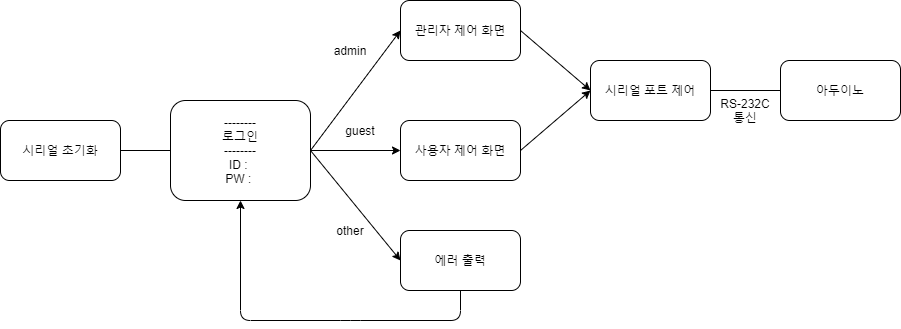

The diagram above was exported from draw.io. Its source (the exported page's mxGraphModel, read from the mxfile embedded in the PNG):
<mxGraphModel dx="2249" dy="794" grid="1" gridSize="10" guides="1" tooltips="1" connect="1" arrows="1" fold="1" page="1" pageScale="1" pageWidth="827" pageHeight="1169" math="0" shadow="0">
  <root>
    <mxCell id="0" />
    <mxCell id="1" parent="0" />
    <mxCell id="mLxkHjHljLdPVGlbONCt-1" value="--------&lt;br&gt;로그인&lt;br&gt;--------&lt;br&gt;ID :&amp;nbsp;&lt;br&gt;PW :&amp;nbsp;" style="rounded=1;whiteSpace=wrap;html=1;" vertex="1" parent="1">
      <mxGeometry x="60" y="380" width="140" height="100" as="geometry" />
    </mxCell>
    <mxCell id="mLxkHjHljLdPVGlbONCt-2" value="관리자 제어 화면" style="rounded=1;whiteSpace=wrap;html=1;" vertex="1" parent="1">
      <mxGeometry x="290" y="280" width="120" height="60" as="geometry" />
    </mxCell>
    <mxCell id="mLxkHjHljLdPVGlbONCt-3" value="에러 출력" style="rounded=1;whiteSpace=wrap;html=1;" vertex="1" parent="1">
      <mxGeometry x="290" y="510" width="120" height="60" as="geometry" />
    </mxCell>
    <mxCell id="mLxkHjHljLdPVGlbONCt-4" value="사용자 제어 화면" style="rounded=1;whiteSpace=wrap;html=1;" vertex="1" parent="1">
      <mxGeometry x="290" y="400" width="120" height="60" as="geometry" />
    </mxCell>
    <mxCell id="mLxkHjHljLdPVGlbONCt-5" value="" style="endArrow=classic;html=1;exitX=1;exitY=0.5;exitDx=0;exitDy=0;entryX=0;entryY=0.5;entryDx=0;entryDy=0;" edge="1" parent="1" source="mLxkHjHljLdPVGlbONCt-1" target="mLxkHjHljLdPVGlbONCt-2">
      <mxGeometry width="50" height="50" relative="1" as="geometry">
        <mxPoint x="210" y="410" as="sourcePoint" />
        <mxPoint x="260" y="360" as="targetPoint" />
      </mxGeometry>
    </mxCell>
    <mxCell id="mLxkHjHljLdPVGlbONCt-6" value="" style="endArrow=classic;html=1;exitX=1;exitY=0.5;exitDx=0;exitDy=0;entryX=0;entryY=0.5;entryDx=0;entryDy=0;" edge="1" parent="1" source="mLxkHjHljLdPVGlbONCt-1" target="mLxkHjHljLdPVGlbONCt-4">
      <mxGeometry width="50" height="50" relative="1" as="geometry">
        <mxPoint x="240" y="470" as="sourcePoint" />
        <mxPoint x="290" y="420" as="targetPoint" />
      </mxGeometry>
    </mxCell>
    <mxCell id="mLxkHjHljLdPVGlbONCt-7" value="" style="endArrow=classic;html=1;entryX=0;entryY=0.5;entryDx=0;entryDy=0;exitX=1;exitY=0.5;exitDx=0;exitDy=0;" edge="1" parent="1" source="mLxkHjHljLdPVGlbONCt-1" target="mLxkHjHljLdPVGlbONCt-3">
      <mxGeometry width="50" height="50" relative="1" as="geometry">
        <mxPoint x="200" y="430" as="sourcePoint" />
        <mxPoint x="280" y="500" as="targetPoint" />
      </mxGeometry>
    </mxCell>
    <mxCell id="mLxkHjHljLdPVGlbONCt-8" value="admin" style="text;html=1;strokeColor=none;fillColor=none;align=center;verticalAlign=middle;whiteSpace=wrap;rounded=0;" vertex="1" parent="1">
      <mxGeometry x="220" y="320" width="40" height="20" as="geometry" />
    </mxCell>
    <mxCell id="mLxkHjHljLdPVGlbONCt-9" value="guest" style="text;html=1;strokeColor=none;fillColor=none;align=center;verticalAlign=middle;whiteSpace=wrap;rounded=0;" vertex="1" parent="1">
      <mxGeometry x="230" y="400" width="40" height="20" as="geometry" />
    </mxCell>
    <mxCell id="mLxkHjHljLdPVGlbONCt-10" value="other" style="text;html=1;strokeColor=none;fillColor=none;align=center;verticalAlign=middle;whiteSpace=wrap;rounded=0;" vertex="1" parent="1">
      <mxGeometry x="220" y="500" width="40" height="20" as="geometry" />
    </mxCell>
    <mxCell id="mLxkHjHljLdPVGlbONCt-11" value="시리얼 포트 제어" style="rounded=1;whiteSpace=wrap;html=1;" vertex="1" parent="1">
      <mxGeometry x="480" y="340" width="120" height="60" as="geometry" />
    </mxCell>
    <mxCell id="mLxkHjHljLdPVGlbONCt-12" value="" style="endArrow=classic;html=1;exitX=1;exitY=0.5;exitDx=0;exitDy=0;entryX=0;entryY=0.5;entryDx=0;entryDy=0;" edge="1" parent="1" source="mLxkHjHljLdPVGlbONCt-2" target="mLxkHjHljLdPVGlbONCt-11">
      <mxGeometry width="50" height="50" relative="1" as="geometry">
        <mxPoint x="420" y="400" as="sourcePoint" />
        <mxPoint x="470" y="360" as="targetPoint" />
      </mxGeometry>
    </mxCell>
    <mxCell id="mLxkHjHljLdPVGlbONCt-13" value="" style="endArrow=classic;html=1;exitX=1;exitY=0.5;exitDx=0;exitDy=0;entryX=0;entryY=0.5;entryDx=0;entryDy=0;" edge="1" parent="1" source="mLxkHjHljLdPVGlbONCt-4" target="mLxkHjHljLdPVGlbONCt-11">
      <mxGeometry width="50" height="50" relative="1" as="geometry">
        <mxPoint x="520" y="450" as="sourcePoint" />
        <mxPoint x="580" y="480" as="targetPoint" />
      </mxGeometry>
    </mxCell>
    <mxCell id="mLxkHjHljLdPVGlbONCt-14" value="아두이노" style="rounded=1;whiteSpace=wrap;html=1;" vertex="1" parent="1">
      <mxGeometry x="670" y="340" width="120" height="60" as="geometry" />
    </mxCell>
    <mxCell id="mLxkHjHljLdPVGlbONCt-15" value="" style="endArrow=none;html=1;exitX=1;exitY=0.5;exitDx=0;exitDy=0;entryX=0;entryY=0.5;entryDx=0;entryDy=0;" edge="1" parent="1" source="mLxkHjHljLdPVGlbONCt-11" target="mLxkHjHljLdPVGlbONCt-14">
      <mxGeometry width="50" height="50" relative="1" as="geometry">
        <mxPoint x="640" y="570" as="sourcePoint" />
        <mxPoint x="690" y="520" as="targetPoint" />
      </mxGeometry>
    </mxCell>
    <mxCell id="mLxkHjHljLdPVGlbONCt-16" value="RS-232C&lt;br&gt;통신" style="text;html=1;strokeColor=none;fillColor=none;align=center;verticalAlign=middle;whiteSpace=wrap;rounded=0;" vertex="1" parent="1">
      <mxGeometry x="600" y="380" width="70" height="20" as="geometry" />
    </mxCell>
    <mxCell id="mLxkHjHljLdPVGlbONCt-17" value="" style="endArrow=classic;html=1;exitX=0.5;exitY=1;exitDx=0;exitDy=0;entryX=0.5;entryY=1;entryDx=0;entryDy=0;" edge="1" parent="1" source="mLxkHjHljLdPVGlbONCt-3" target="mLxkHjHljLdPVGlbONCt-1">
      <mxGeometry width="50" height="50" relative="1" as="geometry">
        <mxPoint x="190" y="630" as="sourcePoint" />
        <mxPoint x="190" y="620" as="targetPoint" />
        <Array as="points">
          <mxPoint x="350" y="600" />
          <mxPoint x="240" y="600" />
          <mxPoint x="130" y="600" />
        </Array>
      </mxGeometry>
    </mxCell>
    <mxCell id="mLxkHjHljLdPVGlbONCt-18" value="시리얼 초기화" style="rounded=1;whiteSpace=wrap;html=1;" vertex="1" parent="1">
      <mxGeometry x="-110" y="400" width="120" height="60" as="geometry" />
    </mxCell>
    <mxCell id="mLxkHjHljLdPVGlbONCt-19" value="" style="endArrow=none;html=1;exitX=1;exitY=0.5;exitDx=0;exitDy=0;entryX=0;entryY=0.5;entryDx=0;entryDy=0;" edge="1" parent="1" source="mLxkHjHljLdPVGlbONCt-18" target="mLxkHjHljLdPVGlbONCt-1">
      <mxGeometry width="50" height="50" relative="1" as="geometry">
        <mxPoint y="470" as="sourcePoint" />
        <mxPoint x="50" y="420" as="targetPoint" />
      </mxGeometry>
    </mxCell>
  </root>
</mxGraphModel>